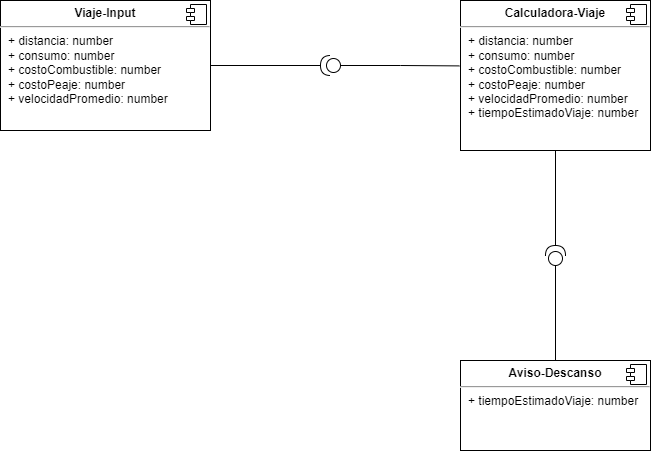

The diagram above was exported from draw.io. Its source (the exported page's mxGraphModel, read from the mxfile embedded in the PNG):
<mxGraphModel dx="1036" dy="614" grid="1" gridSize="10" guides="1" tooltips="1" connect="1" arrows="1" fold="1" page="1" pageScale="1" pageWidth="1100" pageHeight="850" background="none" math="0" shadow="0">
  <root>
    <mxCell id="0" />
    <mxCell id="1" parent="0" />
    <mxCell id="ZMHj9FECo7De5hmc1n-A-1" value="&lt;p style=&quot;margin:0px;margin-top:6px;text-align:center;&quot;&gt;&lt;b&gt;Calculadora-Viaje&lt;/b&gt;&lt;/p&gt;&lt;hr&gt;&lt;p style=&quot;border-color: var(--border-color); margin: 0px 0px 0px 8px;&quot;&gt;+ distancia: number&lt;br style=&quot;border-color: var(--border-color);&quot;&gt;+ consumo: number&lt;/p&gt;&lt;p style=&quot;border-color: var(--border-color); margin: 0px 0px 0px 8px;&quot;&gt;+ costoCombustible: number&lt;/p&gt;&lt;p style=&quot;border-color: var(--border-color); margin: 0px 0px 0px 8px;&quot;&gt;+ costoPeaje: number&lt;/p&gt;&lt;p style=&quot;border-color: var(--border-color); margin: 0px 0px 0px 8px;&quot;&gt;+ velocidadPromedio: number&lt;/p&gt;&lt;p style=&quot;border-color: var(--border-color); margin: 0px 0px 0px 8px;&quot;&gt;+ tiempoEstimadoViaje: number&lt;/p&gt;" style="align=left;overflow=fill;html=1;dropTarget=0;whiteSpace=wrap;" parent="1" vertex="1">
      <mxGeometry x="590" y="160" width="190" height="150" as="geometry" />
    </mxCell>
    <mxCell id="ZMHj9FECo7De5hmc1n-A-2" value="" style="shape=component;jettyWidth=8;jettyHeight=4;" parent="ZMHj9FECo7De5hmc1n-A-1" vertex="1">
      <mxGeometry x="1" width="20" height="20" relative="1" as="geometry">
        <mxPoint x="-24" y="4" as="offset" />
      </mxGeometry>
    </mxCell>
    <mxCell id="ZMHj9FECo7De5hmc1n-A-3" value="&lt;p style=&quot;margin:0px;margin-top:6px;text-align:center;&quot;&gt;&lt;b&gt;Viaje-Input&lt;/b&gt;&lt;/p&gt;&lt;hr&gt;&lt;p style=&quot;margin:0px;margin-left:8px;&quot;&gt;+ distancia: number&lt;br&gt;+ consumo: number&lt;/p&gt;&lt;p style=&quot;margin:0px;margin-left:8px;&quot;&gt;+ costoCombustible: number&lt;/p&gt;&lt;p style=&quot;margin:0px;margin-left:8px;&quot;&gt;+ costoPeaje: number&lt;/p&gt;&lt;p style=&quot;margin:0px;margin-left:8px;&quot;&gt;+ velocidadPromedio: number&lt;/p&gt;&lt;p style=&quot;margin:0px;margin-left:8px;&quot;&gt;&lt;br&gt;&lt;/p&gt;&lt;p style=&quot;margin:0px;margin-left:8px;&quot;&gt;&lt;br&gt;&lt;/p&gt;" style="align=left;overflow=fill;html=1;dropTarget=0;whiteSpace=wrap;" parent="1" vertex="1">
      <mxGeometry x="130" y="160" width="210" height="130" as="geometry" />
    </mxCell>
    <mxCell id="ZMHj9FECo7De5hmc1n-A-4" value="" style="shape=component;jettyWidth=8;jettyHeight=4;" parent="ZMHj9FECo7De5hmc1n-A-3" vertex="1">
      <mxGeometry x="1" width="20" height="20" relative="1" as="geometry">
        <mxPoint x="-24" y="4" as="offset" />
      </mxGeometry>
    </mxCell>
    <mxCell id="ZMHj9FECo7De5hmc1n-A-5" value="&lt;p style=&quot;margin:0px;margin-top:6px;text-align:center;&quot;&gt;&lt;b&gt;Aviso-Descanso&lt;/b&gt;&lt;/p&gt;&lt;hr&gt;&lt;p style=&quot;margin:0px;margin-left:8px;&quot;&gt;+ tiempoEstimadoViaje: number&lt;br&gt;&lt;br&gt;&lt;/p&gt;" style="align=left;overflow=fill;html=1;dropTarget=0;whiteSpace=wrap;" parent="1" vertex="1">
      <mxGeometry x="590" y="520" width="190" height="90" as="geometry" />
    </mxCell>
    <mxCell id="ZMHj9FECo7De5hmc1n-A-6" value="" style="shape=component;jettyWidth=8;jettyHeight=4;" parent="ZMHj9FECo7De5hmc1n-A-5" vertex="1">
      <mxGeometry x="1" width="20" height="20" relative="1" as="geometry">
        <mxPoint x="-24" y="4" as="offset" />
      </mxGeometry>
    </mxCell>
    <mxCell id="ZMHj9FECo7De5hmc1n-A-39" value="" style="shape=providedRequiredInterface;html=1;verticalLabelPosition=bottom;sketch=0;rotation=-180;" parent="1" vertex="1">
      <mxGeometry x="450" y="215" width="20" height="20" as="geometry" />
    </mxCell>
    <mxCell id="ZMHj9FECo7De5hmc1n-A-41" style="edgeStyle=orthogonalEdgeStyle;rounded=0;orthogonalLoop=1;jettySize=auto;html=1;exitX=1;exitY=0.5;exitDx=0;exitDy=0;entryX=1;entryY=0.5;entryDx=0;entryDy=0;entryPerimeter=0;endArrow=none;endFill=0;" parent="1" source="ZMHj9FECo7De5hmc1n-A-3" target="ZMHj9FECo7De5hmc1n-A-39" edge="1">
      <mxGeometry relative="1" as="geometry" />
    </mxCell>
    <mxCell id="ZMHj9FECo7De5hmc1n-A-43" style="edgeStyle=orthogonalEdgeStyle;rounded=0;orthogonalLoop=1;jettySize=auto;html=1;exitX=0;exitY=0.5;exitDx=0;exitDy=0;exitPerimeter=0;entryX=-0.006;entryY=0.436;entryDx=0;entryDy=0;entryPerimeter=0;endArrow=none;endFill=0;" parent="1" source="ZMHj9FECo7De5hmc1n-A-39" target="ZMHj9FECo7De5hmc1n-A-1" edge="1">
      <mxGeometry relative="1" as="geometry" />
    </mxCell>
    <mxCell id="ZMHj9FECo7De5hmc1n-A-48" style="edgeStyle=orthogonalEdgeStyle;rounded=0;orthogonalLoop=1;jettySize=auto;html=1;exitX=0;exitY=0.5;exitDx=0;exitDy=0;exitPerimeter=0;entryX=0.5;entryY=0;entryDx=0;entryDy=0;endArrow=none;endFill=0;" parent="1" source="ZMHj9FECo7De5hmc1n-A-44" target="ZMHj9FECo7De5hmc1n-A-5" edge="1">
      <mxGeometry relative="1" as="geometry" />
    </mxCell>
    <mxCell id="ZMHj9FECo7De5hmc1n-A-44" value="" style="shape=providedRequiredInterface;html=1;verticalLabelPosition=bottom;sketch=0;rotation=-90;" parent="1" vertex="1">
      <mxGeometry x="675" y="405" width="20" height="20" as="geometry" />
    </mxCell>
    <mxCell id="ZMHj9FECo7De5hmc1n-A-46" style="edgeStyle=orthogonalEdgeStyle;rounded=0;orthogonalLoop=1;jettySize=auto;html=1;exitX=0.5;exitY=1;exitDx=0;exitDy=0;entryX=1;entryY=0.5;entryDx=0;entryDy=0;entryPerimeter=0;endArrow=none;endFill=0;" parent="1" source="ZMHj9FECo7De5hmc1n-A-1" target="ZMHj9FECo7De5hmc1n-A-44" edge="1">
      <mxGeometry relative="1" as="geometry" />
    </mxCell>
  </root>
</mxGraphModel>